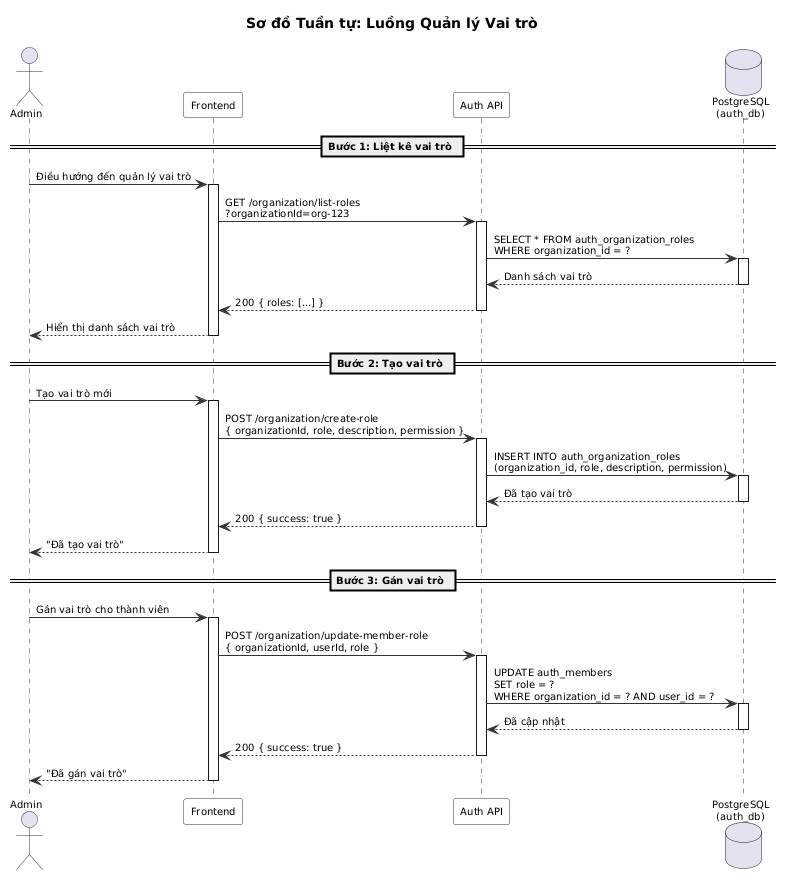

The diagram above was rendered by PlantUML. Its source (embedded in the PNG):
@startuml
' ============================================================
' Sơ đồ Tuần tự - Luồng Quản lý Vai trò
' ============================================================

skinparam sequence {
  ArrowColor #333333
  ActorBorderColor #333333
  LifeLineBorderColor #333333
  ParticipantBackgroundColor #F8F8F8
  ParticipantBorderColor #333333
}

title Sơ đồ Tuần tự: Luồng Quản lý Vai trò

skinparam sequenceArrowThickness 1
skinparam sequenceParticipantPadding 5
skinparam sequenceLifeLineBorderColor #333
skinparam defaultFontSize 10
skinparam nodesep 15
skinparam ranksep 15

actor Admin
participant "Frontend" as FE
participant "Auth API" as API
database "PostgreSQL\n(auth_db)" as DB

== Bước 1: Liệt kê vai trò ==

Admin -> FE : Điều hướng đến quản lý vai trò
activate FE

FE -> API : GET /organization/list-roles\n?organizationId=org-123
activate API

API -> DB : SELECT * FROM auth_organization_roles\nWHERE organization_id = ?
activate DB
DB --> API : Danh sách vai trò
deactivate DB

API --> FE : 200 { roles: [...] }
deactivate API

FE --> Admin : Hiển thị danh sách vai trò
deactivate FE

== Bước 2: Tạo vai trò ==

Admin -> FE : Tạo vai trò mới
activate FE

FE -> API : POST /organization/create-role\n{ organizationId, role, description, permission }
activate API

API -> DB : INSERT INTO auth_organization_roles\n(organization_id, role, description, permission)
activate DB
DB --> API : Đã tạo vai trò
deactivate DB

API --> FE : 200 { success: true }
deactivate API

FE --> Admin : "Đã tạo vai trò"
deactivate FE

== Bước 3: Gán vai trò ==

Admin -> FE : Gán vai trò cho thành viên
activate FE

FE -> API : POST /organization/update-member-role\n{ organizationId, userId, role }
activate API

API -> DB : UPDATE auth_members\nSET role = ?\nWHERE organization_id = ? AND user_id = ?
activate DB
DB --> API : Đã cập nhật
deactivate DB

API --> FE : 200 { success: true }
deactivate API

FE --> Admin : "Đã gán vai trò"
deactivate FE

@enduml